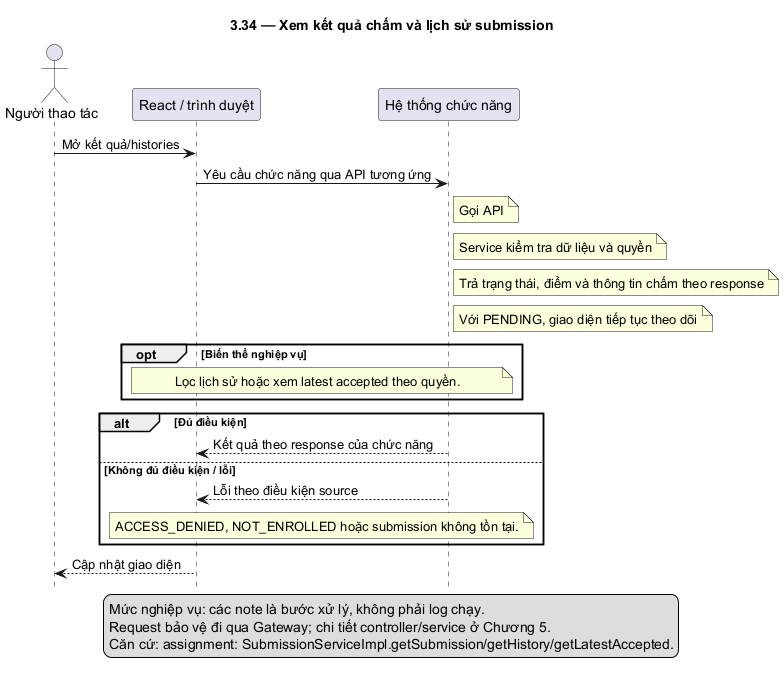

The diagram above was rendered by PlantUML. Its source (embedded in the PNG):
@startuml
skinparam defaultFontName DejaVu Sans
skinparam shadowing false
hide footbox
title 3.34 — Xem kết quả chấm và lịch sử submission
actor "Người thao tác" as U
participant "React / trình duyệt" as F
participant "Hệ thống chức năng" as B
U -> F: Mở kết quả/histories
F -> B: Yêu cầu chức năng qua API tương ứng
note right of B: Gọi API
note right of B: Service kiểm tra dữ liệu và quyền
note right of B: Trả trạng thái, điểm và thông tin chấm theo response
note right of B: Với PENDING, giao diện tiếp tục theo dõi
opt Biến thể nghiệp vụ
note over F,B: Lọc lịch sử hoặc xem latest accepted theo quyền.
end
alt Đủ điều kiện
B --> F: Kết quả theo response của chức năng
else Không đủ điều kiện / lỗi
B --> F: Lỗi theo điều kiện source
note over F,B: ACCESS_DENIED, NOT_ENROLLED hoặc submission không tồn tại.
end
F --> U: Cập nhật giao diện
legend bottom
Mức nghiệp vụ: các note là bước xử lý, không phải log chạy.
Request bảo vệ đi qua Gateway; chi tiết controller/service ở Chương 5.
Căn cứ: assignment: SubmissionServiceImpl.getSubmission/getHistory/getLatestAccepted.
endlegend
@enduml